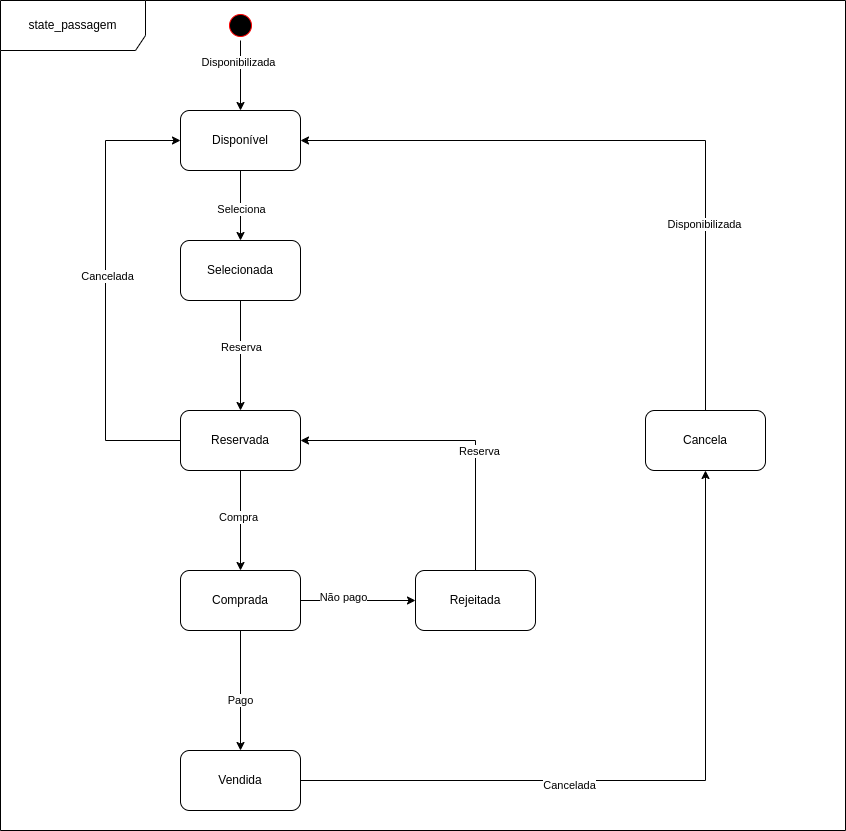

The diagram above was exported from draw.io. Its source (the exported page's mxGraphModel, read from the mxfile embedded in the PNG):
<mxGraphModel dx="1434" dy="793" grid="1" gridSize="10" guides="1" tooltips="1" connect="1" arrows="1" fold="1" page="1" pageScale="1" pageWidth="1100" pageHeight="850" background="none" math="0" shadow="0">
  <root>
    <mxCell id="0" />
    <mxCell id="1" parent="0" />
    <mxCell id="TWI6thcMuAEwtYQRF-bo-2" style="edgeStyle=orthogonalEdgeStyle;rounded=0;orthogonalLoop=1;jettySize=auto;html=1;exitX=1;exitY=0.5;exitDx=0;exitDy=0;entryX=0.5;entryY=0;entryDx=0;entryDy=0;" parent="1" source="382b91b5511bd0f7-1" target="TWI6thcMuAEwtYQRF-bo-1" edge="1">
      <mxGeometry relative="1" as="geometry" />
    </mxCell>
    <mxCell id="TWI6thcMuAEwtYQRF-bo-3" value="Disponibilizada" style="edgeLabel;html=1;align=center;verticalAlign=middle;resizable=0;points=[];" parent="TWI6thcMuAEwtYQRF-bo-2" connectable="0" vertex="1">
      <mxGeometry x="-0.4" y="-3" relative="1" as="geometry">
        <mxPoint as="offset" />
      </mxGeometry>
    </mxCell>
    <mxCell id="382b91b5511bd0f7-1" value="" style="ellipse;html=1;shape=startState;fillColor=#000000;strokeColor=#ff0000;rounded=1;shadow=0;comic=0;labelBackgroundColor=none;fontFamily=Verdana;fontSize=12;fontColor=#000000;align=center;direction=south;" parent="1" vertex="1">
      <mxGeometry x="350" y="60" width="30" height="30" as="geometry" />
    </mxCell>
    <mxCell id="TWI6thcMuAEwtYQRF-bo-13" style="edgeStyle=orthogonalEdgeStyle;rounded=0;orthogonalLoop=1;jettySize=auto;html=1;exitX=0.5;exitY=1;exitDx=0;exitDy=0;entryX=0.5;entryY=0;entryDx=0;entryDy=0;" parent="1" source="TWI6thcMuAEwtYQRF-bo-1" target="TWI6thcMuAEwtYQRF-bo-12" edge="1">
      <mxGeometry relative="1" as="geometry" />
    </mxCell>
    <mxCell id="TWI6thcMuAEwtYQRF-bo-14" value="Seleciona" style="edgeLabel;html=1;align=center;verticalAlign=middle;resizable=0;points=[];" parent="TWI6thcMuAEwtYQRF-bo-13" connectable="0" vertex="1">
      <mxGeometry x="0.0857" relative="1" as="geometry">
        <mxPoint as="offset" />
      </mxGeometry>
    </mxCell>
    <mxCell id="TWI6thcMuAEwtYQRF-bo-1" value="Disponível" style="rounded=1;whiteSpace=wrap;html=1;" parent="1" vertex="1">
      <mxGeometry x="305" y="160" width="120" height="60" as="geometry" />
    </mxCell>
    <mxCell id="TWI6thcMuAEwtYQRF-bo-19" style="edgeStyle=orthogonalEdgeStyle;rounded=0;orthogonalLoop=1;jettySize=auto;html=1;exitX=0.5;exitY=1;exitDx=0;exitDy=0;" parent="1" source="TWI6thcMuAEwtYQRF-bo-12" target="TWI6thcMuAEwtYQRF-bo-15" edge="1">
      <mxGeometry relative="1" as="geometry" />
    </mxCell>
    <mxCell id="TWI6thcMuAEwtYQRF-bo-20" value="Reserva" style="edgeLabel;html=1;align=center;verticalAlign=middle;resizable=0;points=[];" parent="TWI6thcMuAEwtYQRF-bo-19" connectable="0" vertex="1">
      <mxGeometry x="-0.1636" relative="1" as="geometry">
        <mxPoint as="offset" />
      </mxGeometry>
    </mxCell>
    <mxCell id="TWI6thcMuAEwtYQRF-bo-12" value="Selecionada" style="rounded=1;whiteSpace=wrap;html=1;" parent="1" vertex="1">
      <mxGeometry x="305" y="290" width="120" height="60" as="geometry" />
    </mxCell>
    <mxCell id="TWI6thcMuAEwtYQRF-bo-21" style="edgeStyle=orthogonalEdgeStyle;rounded=0;orthogonalLoop=1;jettySize=auto;html=1;exitX=0.5;exitY=1;exitDx=0;exitDy=0;" parent="1" source="TWI6thcMuAEwtYQRF-bo-15" target="TWI6thcMuAEwtYQRF-bo-16" edge="1">
      <mxGeometry relative="1" as="geometry" />
    </mxCell>
    <mxCell id="TWI6thcMuAEwtYQRF-bo-22" value="Compra" style="edgeLabel;html=1;align=center;verticalAlign=middle;resizable=0;points=[];" parent="TWI6thcMuAEwtYQRF-bo-21" connectable="0" vertex="1">
      <mxGeometry x="-0.0727" y="-3" relative="1" as="geometry">
        <mxPoint as="offset" />
      </mxGeometry>
    </mxCell>
    <mxCell id="TWI6thcMuAEwtYQRF-bo-30" style="edgeStyle=orthogonalEdgeStyle;rounded=0;orthogonalLoop=1;jettySize=auto;html=1;entryX=0;entryY=0.5;entryDx=0;entryDy=0;" parent="1" source="TWI6thcMuAEwtYQRF-bo-15" target="TWI6thcMuAEwtYQRF-bo-1" edge="1">
      <mxGeometry relative="1" as="geometry">
        <Array as="points">
          <mxPoint x="230" y="490" />
          <mxPoint x="230" y="190" />
        </Array>
      </mxGeometry>
    </mxCell>
    <mxCell id="TWI6thcMuAEwtYQRF-bo-31" value="Cancelada&lt;span style=&quot;color: rgba(0, 0, 0, 0); font-family: monospace; font-size: 0px; text-align: start; background-color: rgb(251, 251, 251);&quot;&gt;%3CmxGraphModel%3E%3Croot%3E%3CmxCell%20id%3D%220%22%2F%3E%3CmxCell%20id%3D%221%22%20parent%3D%220%22%2F%3E%3CmxCell%20id%3D%222%22%20value%3D%22Dison%C3%ADvel%22%20style%3D%22rounded%3D1%3BwhiteSpace%3Dwrap%3Bhtml%3D1%3B%22%20vertex%3D%221%22%20parent%3D%221%22%3E%3CmxGeometry%20x%3D%22305%22%20y%3D%22160%22%20width%3D%22120%22%20height%3D%2260%22%20as%3D%22geometry%22%2F%3E%3C%2FmxCell%3E%3C%2Froot%3E%3C%2FmxGraphModel%3E&lt;/span&gt;" style="edgeLabel;html=1;align=center;verticalAlign=middle;resizable=0;points=[];" parent="TWI6thcMuAEwtYQRF-bo-30" connectable="0" vertex="1">
      <mxGeometry x="0.0676" y="-1" relative="1" as="geometry">
        <mxPoint as="offset" />
      </mxGeometry>
    </mxCell>
    <mxCell id="TWI6thcMuAEwtYQRF-bo-15" value="Reservada" style="rounded=1;whiteSpace=wrap;html=1;" parent="1" vertex="1">
      <mxGeometry x="305" y="460" width="120" height="60" as="geometry" />
    </mxCell>
    <mxCell id="TWI6thcMuAEwtYQRF-bo-25" style="edgeStyle=orthogonalEdgeStyle;rounded=0;orthogonalLoop=1;jettySize=auto;html=1;entryX=0;entryY=0.5;entryDx=0;entryDy=0;" parent="1" source="TWI6thcMuAEwtYQRF-bo-16" target="TWI6thcMuAEwtYQRF-bo-24" edge="1">
      <mxGeometry relative="1" as="geometry" />
    </mxCell>
    <mxCell id="TWI6thcMuAEwtYQRF-bo-26" value="Não pago" style="edgeLabel;html=1;align=center;verticalAlign=middle;resizable=0;points=[];" parent="TWI6thcMuAEwtYQRF-bo-25" connectable="0" vertex="1">
      <mxGeometry x="-0.2765" y="4" relative="1" as="geometry">
        <mxPoint as="offset" />
      </mxGeometry>
    </mxCell>
    <mxCell id="TWI6thcMuAEwtYQRF-bo-33" style="edgeStyle=orthogonalEdgeStyle;rounded=0;orthogonalLoop=1;jettySize=auto;html=1;exitX=0.5;exitY=1;exitDx=0;exitDy=0;entryX=0.5;entryY=0;entryDx=0;entryDy=0;" parent="1" source="TWI6thcMuAEwtYQRF-bo-16" target="TWI6thcMuAEwtYQRF-bo-32" edge="1">
      <mxGeometry relative="1" as="geometry" />
    </mxCell>
    <mxCell id="TWI6thcMuAEwtYQRF-bo-34" value="Pago" style="edgeLabel;html=1;align=center;verticalAlign=middle;resizable=0;points=[];" parent="TWI6thcMuAEwtYQRF-bo-33" connectable="0" vertex="1">
      <mxGeometry x="0.1467" y="-1" relative="1" as="geometry">
        <mxPoint as="offset" />
      </mxGeometry>
    </mxCell>
    <mxCell id="TWI6thcMuAEwtYQRF-bo-16" value="Comprada" style="rounded=1;whiteSpace=wrap;html=1;" parent="1" vertex="1">
      <mxGeometry x="305" y="620" width="120" height="60" as="geometry" />
    </mxCell>
    <mxCell id="TWI6thcMuAEwtYQRF-bo-27" style="edgeStyle=orthogonalEdgeStyle;rounded=0;orthogonalLoop=1;jettySize=auto;html=1;exitX=0.5;exitY=0;exitDx=0;exitDy=0;entryX=1;entryY=0.5;entryDx=0;entryDy=0;" parent="1" source="TWI6thcMuAEwtYQRF-bo-24" target="TWI6thcMuAEwtYQRF-bo-15" edge="1">
      <mxGeometry relative="1" as="geometry" />
    </mxCell>
    <mxCell id="TWI6thcMuAEwtYQRF-bo-28" value="Reserva" style="edgeLabel;html=1;align=center;verticalAlign=middle;resizable=0;points=[];" parent="TWI6thcMuAEwtYQRF-bo-27" connectable="0" vertex="1">
      <mxGeometry x="-0.2159" y="-3" relative="1" as="geometry">
        <mxPoint as="offset" />
      </mxGeometry>
    </mxCell>
    <mxCell id="TWI6thcMuAEwtYQRF-bo-24" value="Rejeitada" style="rounded=1;whiteSpace=wrap;html=1;" parent="1" vertex="1">
      <mxGeometry x="540" y="620" width="120" height="60" as="geometry" />
    </mxCell>
    <mxCell id="TWI6thcMuAEwtYQRF-bo-38" style="edgeStyle=orthogonalEdgeStyle;rounded=0;orthogonalLoop=1;jettySize=auto;html=1;exitX=1;exitY=0.5;exitDx=0;exitDy=0;" parent="1" source="TWI6thcMuAEwtYQRF-bo-32" target="TWI6thcMuAEwtYQRF-bo-37" edge="1">
      <mxGeometry relative="1" as="geometry" />
    </mxCell>
    <mxCell id="TWI6thcMuAEwtYQRF-bo-39" value="Cancelada" style="edgeLabel;html=1;align=center;verticalAlign=middle;resizable=0;points=[];" parent="TWI6thcMuAEwtYQRF-bo-38" connectable="0" vertex="1">
      <mxGeometry x="-0.2515" y="-4" relative="1" as="geometry">
        <mxPoint as="offset" />
      </mxGeometry>
    </mxCell>
    <mxCell id="TWI6thcMuAEwtYQRF-bo-32" value="Vendida" style="rounded=1;whiteSpace=wrap;html=1;" parent="1" vertex="1">
      <mxGeometry x="305" y="800" width="120" height="60" as="geometry" />
    </mxCell>
    <mxCell id="TWI6thcMuAEwtYQRF-bo-40" style="edgeStyle=orthogonalEdgeStyle;rounded=0;orthogonalLoop=1;jettySize=auto;html=1;exitX=0.5;exitY=0;exitDx=0;exitDy=0;entryX=1;entryY=0.5;entryDx=0;entryDy=0;" parent="1" source="TWI6thcMuAEwtYQRF-bo-37" target="TWI6thcMuAEwtYQRF-bo-1" edge="1">
      <mxGeometry relative="1" as="geometry" />
    </mxCell>
    <mxCell id="TWI6thcMuAEwtYQRF-bo-41" value="Disponibilizada" style="edgeLabel;html=1;align=center;verticalAlign=middle;resizable=0;points=[];" parent="TWI6thcMuAEwtYQRF-bo-40" connectable="0" vertex="1">
      <mxGeometry x="-0.4471" y="2" relative="1" as="geometry">
        <mxPoint as="offset" />
      </mxGeometry>
    </mxCell>
    <mxCell id="TWI6thcMuAEwtYQRF-bo-37" value="Cancela" style="rounded=1;whiteSpace=wrap;html=1;" parent="1" vertex="1">
      <mxGeometry x="770" y="460" width="120" height="60" as="geometry" />
    </mxCell>
    <mxCell id="x6491v_sS0Kvuc-_yGqm-2" value="state_passagem" style="shape=umlFrame;whiteSpace=wrap;html=1;pointerEvents=0;width=145;height=50;" parent="1" vertex="1">
      <mxGeometry x="125" y="50" width="845" height="830" as="geometry" />
    </mxCell>
  </root>
</mxGraphModel>